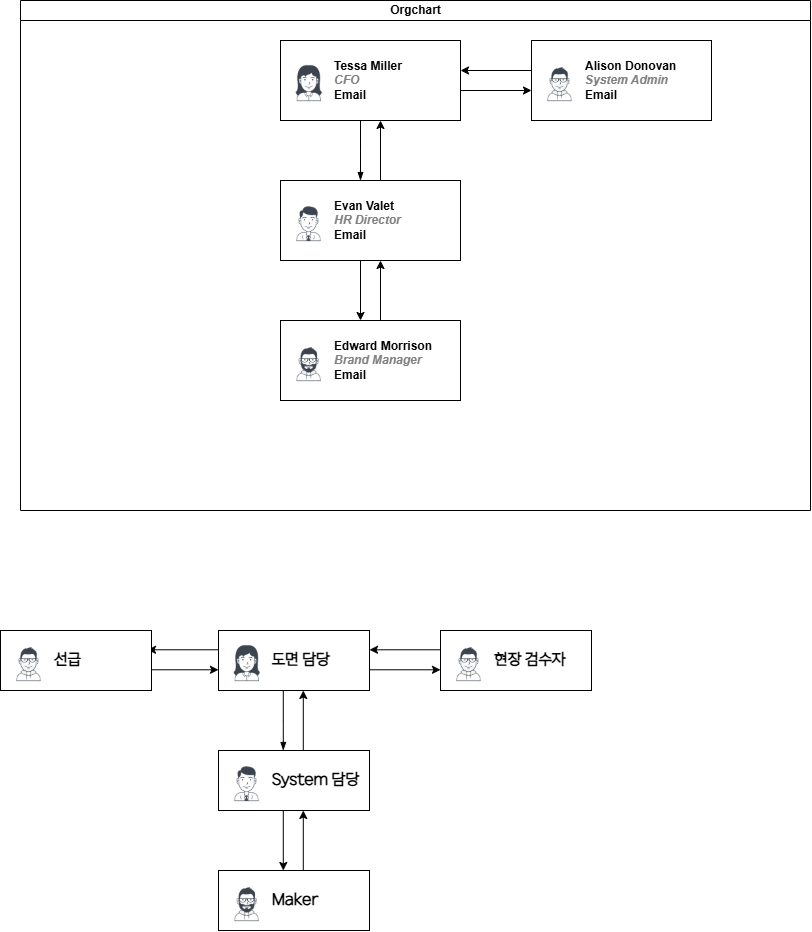

The diagram above was exported from draw.io. Its source (the exported page's mxGraphModel, read from the mxfile embedded in the PNG):
<mxGraphModel dx="1950" dy="669" grid="1" gridSize="10" guides="1" tooltips="1" connect="1" arrows="1" fold="1" page="1" pageScale="1" pageWidth="827" pageHeight="1169" math="0" shadow="0">
  <root>
    <mxCell id="0" />
    <mxCell id="1" parent="0" />
    <mxCell id="dNxyNK7c78bLwvsdeMH5-11" value="Orgchart" style="swimlane;html=1;startSize=20;horizontal=1;containerType=tree;glass=0;" parent="1" vertex="1">
      <mxGeometry y="20" width="790" height="510" as="geometry" />
    </mxCell>
    <mxCell id="LKISrNNPh6pViWoNBN_l-13" style="rounded=0;orthogonalLoop=1;jettySize=auto;html=1;exitX=1;exitY=0.5;exitDx=0;exitDy=0;entryX=0;entryY=0.5;entryDx=0;entryDy=0;" edge="1" parent="dNxyNK7c78bLwvsdeMH5-11">
      <mxGeometry relative="1" as="geometry">
        <mxPoint x="440" y="90" as="sourcePoint" />
        <mxPoint x="511" y="90" as="targetPoint" />
      </mxGeometry>
    </mxCell>
    <UserObject label="%name%&lt;br&gt;&lt;i style=&quot;color: gray&quot;&gt;%position%&lt;/i&gt;&lt;br&gt;&lt;a href=&quot;mailto:%email%&quot;&gt;Email&lt;/a&gt;" name="Tessa Miller" position="CFO" location="Office 1" email="me@example.com" placeholders="1" link="https://www.draw.io" id="dNxyNK7c78bLwvsdeMH5-12">
      <mxCell style="label;image=https://cdn3.iconfinder.com/data/icons/user-avatars-1/512/users-3-128.png;whiteSpace=wrap;html=1;rounded=0;glass=0;treeMoving=1;treeFolding=1;" parent="dNxyNK7c78bLwvsdeMH5-11" vertex="1">
        <mxGeometry x="260" y="40" width="180" height="80" as="geometry" />
      </mxCell>
    </UserObject>
    <mxCell id="dNxyNK7c78bLwvsdeMH5-15" value="" style="endArrow=blockThin;endFill=1;fontSize=11;edgeStyle=elbowEdgeStyle;elbow=vertical;rounded=0;" parent="dNxyNK7c78bLwvsdeMH5-11" edge="1">
      <mxGeometry relative="1" as="geometry">
        <mxPoint x="339.9999999999998" y="120" as="sourcePoint" />
        <mxPoint x="339.9999999999998" y="180" as="targetPoint" />
      </mxGeometry>
    </mxCell>
    <mxCell id="LKISrNNPh6pViWoNBN_l-10" style="rounded=0;orthogonalLoop=1;jettySize=auto;html=1;exitX=0.5;exitY=1;exitDx=0;exitDy=0;entryX=0.5;entryY=0;entryDx=0;entryDy=0;" edge="1" parent="dNxyNK7c78bLwvsdeMH5-11">
      <mxGeometry relative="1" as="geometry">
        <mxPoint x="340" y="260" as="sourcePoint" />
        <mxPoint x="340" y="320" as="targetPoint" />
      </mxGeometry>
    </mxCell>
    <mxCell id="LKISrNNPh6pViWoNBN_l-14" style="rounded=0;orthogonalLoop=1;jettySize=auto;html=1;exitX=0.5;exitY=0;exitDx=0;exitDy=0;entryX=0.5;entryY=1;entryDx=0;entryDy=0;" edge="1" parent="dNxyNK7c78bLwvsdeMH5-11">
      <mxGeometry relative="1" as="geometry">
        <mxPoint x="360" y="180" as="sourcePoint" />
        <mxPoint x="360" y="120" as="targetPoint" />
      </mxGeometry>
    </mxCell>
    <UserObject label="%name%&lt;br&gt;&lt;i style=&quot;color: gray&quot;&gt;%position%&lt;/i&gt;&lt;br&gt;&lt;a href=&quot;mailto:%email%&quot;&gt;Email&lt;/a&gt;" name="Evan Valet" position="HR Director" location="Office 4" email="me@example.com" placeholders="1" link="https://www.draw.io" id="dNxyNK7c78bLwvsdeMH5-16">
      <mxCell style="label;image=https://cdn3.iconfinder.com/data/icons/user-avatars-1/512/users-9-2-128.png;whiteSpace=wrap;html=1;rounded=0;glass=0;treeFolding=1;treeMoving=1;" parent="dNxyNK7c78bLwvsdeMH5-11" vertex="1">
        <mxGeometry x="260" y="180" width="180" height="80" as="geometry" />
      </mxCell>
    </UserObject>
    <mxCell id="LKISrNNPh6pViWoNBN_l-15" style="rounded=0;orthogonalLoop=1;jettySize=auto;html=1;exitX=0.75;exitY=0;exitDx=0;exitDy=0;entryX=0.75;entryY=1;entryDx=0;entryDy=0;" edge="1" parent="dNxyNK7c78bLwvsdeMH5-11">
      <mxGeometry relative="1" as="geometry">
        <mxPoint x="360" y="320" as="sourcePoint" />
        <mxPoint x="360" y="260" as="targetPoint" />
      </mxGeometry>
    </mxCell>
    <UserObject label="Edward Morrison&lt;br&gt;&lt;i style=&quot;color: gray&quot;&gt;Brand Manager&lt;/i&gt;&lt;br&gt;&lt;a href=&quot;mailto:me@example.com&quot;&gt;Email&lt;/a&gt;" name="Edward Morrison" position="Brand Manager" location="Office 2" email="me@example.com" placeholders="1" link="https://www.draw.io" id="LKISrNNPh6pViWoNBN_l-9">
      <mxCell style="label;image=https://cdn3.iconfinder.com/data/icons/user-avatars-1/512/users-10-3-128.png;whiteSpace=wrap;html=1;rounded=0;glass=0;treeFolding=1;treeMoving=1;" vertex="1" parent="dNxyNK7c78bLwvsdeMH5-11">
        <mxGeometry x="260" y="320" width="180" height="80" as="geometry" />
      </mxCell>
    </UserObject>
    <mxCell id="LKISrNNPh6pViWoNBN_l-12" style="rounded=0;orthogonalLoop=1;jettySize=auto;html=1;exitX=0;exitY=0.5;exitDx=0;exitDy=0;" edge="1" parent="dNxyNK7c78bLwvsdeMH5-11">
      <mxGeometry relative="1" as="geometry">
        <mxPoint x="511" y="70" as="sourcePoint" />
        <mxPoint x="440" y="70" as="targetPoint" />
      </mxGeometry>
    </mxCell>
    <UserObject label="Alison Donovan&lt;br&gt;&lt;i style=&quot;color: gray&quot;&gt;System Admin&lt;/i&gt;&lt;br&gt;&lt;a href=&quot;mailto:me@example.com&quot;&gt;Email&lt;/a&gt;" name="Alison Donovan" position="System Admin" location="Office 3" email="me@example.com" placeholders="1" link="https://www.draw.io" id="LKISrNNPh6pViWoNBN_l-11">
      <mxCell style="label;image=https://cdn3.iconfinder.com/data/icons/user-avatars-1/512/users-2-128.png;whiteSpace=wrap;html=1;rounded=0;glass=0;" vertex="1" parent="dNxyNK7c78bLwvsdeMH5-11">
        <mxGeometry x="511" y="40" width="180" height="80" as="geometry" />
      </mxCell>
    </UserObject>
    <mxCell id="LKISrNNPh6pViWoNBN_l-16" style="rounded=0;orthogonalLoop=1;jettySize=auto;html=1;exitX=1;exitY=0.5;exitDx=0;exitDy=0;entryX=0;entryY=0.5;entryDx=0;entryDy=0;fontFamily=HD현대체 Light;fontSize=16;align=left;" edge="1" parent="1">
      <mxGeometry relative="1" as="geometry">
        <mxPoint x="349" y="689.29" as="sourcePoint" />
        <mxPoint x="420" y="689.29" as="targetPoint" />
      </mxGeometry>
    </mxCell>
    <UserObject label="도면 담당" name="Tessa Miller" position="CFO" location="Office 1" email="me@example.com" placeholders="1" link="https://www.draw.io" id="LKISrNNPh6pViWoNBN_l-17">
      <mxCell style="label;image=https://cdn3.iconfinder.com/data/icons/user-avatars-1/512/users-3-128.png;whiteSpace=wrap;html=1;rounded=0;glass=0;treeMoving=1;treeFolding=1;fontFamily=HD현대체 Light;fontSize=16;align=left;" vertex="1" parent="1">
        <mxGeometry x="198" y="650" width="151" height="60" as="geometry" />
      </mxCell>
    </UserObject>
    <mxCell id="LKISrNNPh6pViWoNBN_l-18" value="" style="endArrow=blockThin;endFill=1;fontSize=16;edgeStyle=elbowEdgeStyle;elbow=vertical;rounded=0;fontFamily=HD현대체 Light;align=left;" edge="1" parent="1">
      <mxGeometry relative="1" as="geometry">
        <mxPoint x="262.7899999999998" y="710" as="sourcePoint" />
        <mxPoint x="262.7899999999998" y="770" as="targetPoint" />
      </mxGeometry>
    </mxCell>
    <mxCell id="LKISrNNPh6pViWoNBN_l-19" style="rounded=0;orthogonalLoop=1;jettySize=auto;html=1;exitX=0.5;exitY=1;exitDx=0;exitDy=0;entryX=0.5;entryY=0;entryDx=0;entryDy=0;fontFamily=HD현대체 Light;fontSize=16;align=left;" edge="1" parent="1">
      <mxGeometry relative="1" as="geometry">
        <mxPoint x="262.79" y="830" as="sourcePoint" />
        <mxPoint x="262.79" y="890" as="targetPoint" />
      </mxGeometry>
    </mxCell>
    <mxCell id="LKISrNNPh6pViWoNBN_l-20" style="rounded=0;orthogonalLoop=1;jettySize=auto;html=1;exitX=0.5;exitY=0;exitDx=0;exitDy=0;entryX=0.5;entryY=1;entryDx=0;entryDy=0;fontFamily=HD현대체 Light;fontSize=16;align=left;" edge="1" parent="1">
      <mxGeometry relative="1" as="geometry">
        <mxPoint x="282.79" y="770" as="sourcePoint" />
        <mxPoint x="282.79" y="710" as="targetPoint" />
      </mxGeometry>
    </mxCell>
    <UserObject label="System 담당" name="Evan Valet" position="HR Director" location="Office 4" email="me@example.com" placeholders="1" link="https://www.draw.io" id="LKISrNNPh6pViWoNBN_l-21">
      <mxCell style="label;image=https://cdn3.iconfinder.com/data/icons/user-avatars-1/512/users-9-2-128.png;whiteSpace=wrap;html=1;rounded=0;glass=0;treeFolding=1;treeMoving=1;fontFamily=HD현대체 Light;fontSize=16;align=left;" vertex="1" parent="1">
        <mxGeometry x="198" y="770" width="151" height="60" as="geometry" />
      </mxCell>
    </UserObject>
    <mxCell id="LKISrNNPh6pViWoNBN_l-22" style="rounded=0;orthogonalLoop=1;jettySize=auto;html=1;exitX=0.75;exitY=0;exitDx=0;exitDy=0;entryX=0.75;entryY=1;entryDx=0;entryDy=0;fontFamily=HD현대체 Light;fontSize=16;align=left;" edge="1" parent="1">
      <mxGeometry relative="1" as="geometry">
        <mxPoint x="282.79" y="890" as="sourcePoint" />
        <mxPoint x="282.79" y="830" as="targetPoint" />
      </mxGeometry>
    </mxCell>
    <UserObject label="Maker&amp;nbsp;" name="Edward Morrison" position="Brand Manager" location="Office 2" email="me@example.com" placeholders="1" link="https://www.draw.io" id="LKISrNNPh6pViWoNBN_l-23">
      <mxCell style="label;image=https://cdn3.iconfinder.com/data/icons/user-avatars-1/512/users-10-3-128.png;whiteSpace=wrap;html=1;rounded=0;glass=0;treeFolding=1;treeMoving=1;fontFamily=HD현대체 Light;fontSize=16;align=left;" vertex="1" parent="1">
        <mxGeometry x="198" y="890" width="151" height="60" as="geometry" />
      </mxCell>
    </UserObject>
    <mxCell id="LKISrNNPh6pViWoNBN_l-24" style="rounded=0;orthogonalLoop=1;jettySize=auto;html=1;exitX=0;exitY=0.5;exitDx=0;exitDy=0;fontFamily=HD현대체 Light;fontSize=16;align=left;" edge="1" parent="1">
      <mxGeometry relative="1" as="geometry">
        <mxPoint x="420" y="669.29" as="sourcePoint" />
        <mxPoint x="349" y="669.29" as="targetPoint" />
      </mxGeometry>
    </mxCell>
    <UserObject label="현장 검수자&amp;nbsp;" name="Alison Donovan" position="System Admin" location="Office 3" email="me@example.com" placeholders="1" link="https://www.draw.io" id="LKISrNNPh6pViWoNBN_l-25">
      <mxCell style="label;image=https://cdn3.iconfinder.com/data/icons/user-avatars-1/512/users-2-128.png;whiteSpace=wrap;html=1;rounded=0;glass=0;fontFamily=HD현대체 Light;fontSize=16;align=left;" vertex="1" parent="1">
        <mxGeometry x="420" y="650" width="151" height="60" as="geometry" />
      </mxCell>
    </UserObject>
    <mxCell id="LKISrNNPh6pViWoNBN_l-26" style="rounded=0;orthogonalLoop=1;jettySize=auto;html=1;exitX=1;exitY=0.5;exitDx=0;exitDy=0;entryX=0;entryY=0.5;entryDx=0;entryDy=0;fontFamily=HD현대체 Light;fontSize=16;align=left;" edge="1" parent="1">
      <mxGeometry relative="1" as="geometry">
        <mxPoint x="127" y="689.29" as="sourcePoint" />
        <mxPoint x="198" y="689.29" as="targetPoint" />
      </mxGeometry>
    </mxCell>
    <mxCell id="LKISrNNPh6pViWoNBN_l-27" style="rounded=0;orthogonalLoop=1;jettySize=auto;html=1;exitX=0;exitY=0.5;exitDx=0;exitDy=0;fontFamily=HD현대체 Light;fontSize=16;align=left;" edge="1" parent="1">
      <mxGeometry relative="1" as="geometry">
        <mxPoint x="198" y="669.29" as="sourcePoint" />
        <mxPoint x="127" y="669.29" as="targetPoint" />
      </mxGeometry>
    </mxCell>
    <UserObject label="선급&amp;nbsp;" name="Alison Donovan" position="System Admin" location="Office 3" email="me@example.com" placeholders="1" link="https://www.draw.io" id="LKISrNNPh6pViWoNBN_l-28">
      <mxCell style="label;image=https://cdn3.iconfinder.com/data/icons/user-avatars-1/512/users-2-128.png;whiteSpace=wrap;html=1;rounded=0;glass=0;fontFamily=HD현대체 Light;fontSize=16;align=left;" vertex="1" parent="1">
        <mxGeometry x="-20" y="650" width="151" height="60" as="geometry" />
      </mxCell>
    </UserObject>
  </root>
</mxGraphModel>